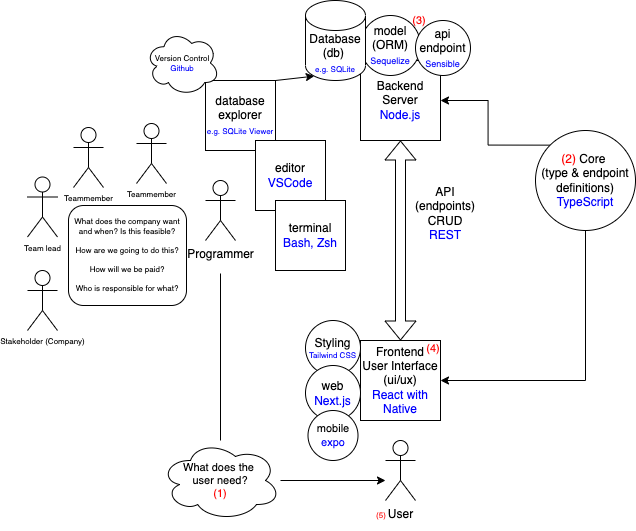

The diagram above was exported from draw.io. Its source (the exported page's mxGraphModel, read from the mxfile embedded in the PNG):
<mxGraphModel dx="2054" dy="713" grid="0" gridSize="10" guides="1" tooltips="1" connect="1" arrows="1" fold="1" page="1" pageScale="1" pageWidth="850" pageHeight="1100" math="0" shadow="0">
  <root>
    <mxCell id="0" />
    <mxCell id="1" parent="0" />
    <mxCell id="AVoD49IbdSFuRbKpo5UI-1" value="User" style="shape=umlActor;verticalLabelPosition=bottom;verticalAlign=top;html=1;outlineConnect=0;" parent="1" vertex="1">
      <mxGeometry x="290" y="440" width="30" height="60" as="geometry" />
    </mxCell>
    <mxCell id="KMkhgfwR0iVPZgEqo8bu-7" value="Backend&lt;br&gt;Server&lt;br&gt;&lt;font color=&quot;#0000ff&quot;&gt;Node.js&lt;/font&gt;" style="whiteSpace=wrap;html=1;aspect=fixed;" vertex="1" parent="1">
      <mxGeometry x="265" y="60" width="80" height="80" as="geometry" />
    </mxCell>
    <mxCell id="KMkhgfwR0iVPZgEqo8bu-8" value="Frontend&lt;br&gt;User Interface (ui/ux)&lt;br&gt;&lt;font color=&quot;#0000ff&quot;&gt;React with Native&lt;/font&gt;" style="whiteSpace=wrap;html=1;aspect=fixed;" vertex="1" parent="1">
      <mxGeometry x="265" y="340" width="80" height="80" as="geometry" />
    </mxCell>
    <mxCell id="KMkhgfwR0iVPZgEqo8bu-9" value="" style="shape=flexArrow;endArrow=classic;startArrow=classic;html=1;rounded=0;entryX=0.5;entryY=1;entryDx=0;entryDy=0;exitX=0.5;exitY=0;exitDx=0;exitDy=0;" edge="1" parent="1" source="KMkhgfwR0iVPZgEqo8bu-8" target="KMkhgfwR0iVPZgEqo8bu-7">
      <mxGeometry width="100" height="100" relative="1" as="geometry">
        <mxPoint x="40" y="290" as="sourcePoint" />
        <mxPoint x="140" y="190" as="targetPoint" />
      </mxGeometry>
    </mxCell>
    <mxCell id="KMkhgfwR0iVPZgEqo8bu-10" value="API (endpoints)&lt;br&gt;CRUD" style="text;html=1;strokeColor=none;fillColor=none;align=center;verticalAlign=middle;whiteSpace=wrap;rounded=0;" vertex="1" parent="1">
      <mxGeometry x="320" y="180" width="60" height="53" as="geometry" />
    </mxCell>
    <mxCell id="KMkhgfwR0iVPZgEqo8bu-12" style="edgeStyle=orthogonalEdgeStyle;rounded=0;orthogonalLoop=1;jettySize=auto;html=1;exitX=0;exitY=0;exitDx=0;exitDy=0;entryX=1;entryY=0.5;entryDx=0;entryDy=0;" edge="1" parent="1" source="KMkhgfwR0iVPZgEqo8bu-11" target="KMkhgfwR0iVPZgEqo8bu-7">
      <mxGeometry relative="1" as="geometry" />
    </mxCell>
    <mxCell id="KMkhgfwR0iVPZgEqo8bu-13" style="edgeStyle=orthogonalEdgeStyle;rounded=0;orthogonalLoop=1;jettySize=auto;html=1;exitX=0.5;exitY=1;exitDx=0;exitDy=0;entryX=1;entryY=0.5;entryDx=0;entryDy=0;" edge="1" parent="1" source="KMkhgfwR0iVPZgEqo8bu-11" target="KMkhgfwR0iVPZgEqo8bu-8">
      <mxGeometry relative="1" as="geometry" />
    </mxCell>
    <mxCell id="KMkhgfwR0iVPZgEqo8bu-11" value="&lt;font color=&quot;#ff0000&quot;&gt;(2)&lt;/font&gt; Core &lt;br&gt;(type &amp;amp; endpoint definitions)&lt;br&gt;&lt;font color=&quot;#0000ff&quot;&gt;TypeScript&lt;/font&gt;" style="ellipse;whiteSpace=wrap;html=1;aspect=fixed;" vertex="1" parent="1">
      <mxGeometry x="440" y="130" width="100" height="100" as="geometry" />
    </mxCell>
    <mxCell id="KMkhgfwR0iVPZgEqo8bu-14" value="model (ORM)&lt;br&gt;&lt;font style=&quot;font-size: 9px;&quot; color=&quot;#0000ff&quot;&gt;Sequelize&lt;/font&gt;" style="ellipse;whiteSpace=wrap;html=1;aspect=fixed;" vertex="1" parent="1">
      <mxGeometry x="265" y="15" width="60" height="60" as="geometry" />
    </mxCell>
    <mxCell id="KMkhgfwR0iVPZgEqo8bu-16" value="api endpoint&lt;br&gt;&lt;font style=&quot;font-size: 9px;&quot; color=&quot;#0000ff&quot;&gt;Sensible&lt;/font&gt;" style="ellipse;whiteSpace=wrap;html=1;aspect=fixed;" vertex="1" parent="1">
      <mxGeometry x="320" y="20" width="55" height="55" as="geometry" />
    </mxCell>
    <mxCell id="KMkhgfwR0iVPZgEqo8bu-6" value="Database (db) &lt;br&gt;&lt;font style=&quot;font-size: 8px;&quot; color=&quot;#0000ff&quot;&gt;e.g. SQLite&lt;/font&gt;" style="shape=cylinder3;whiteSpace=wrap;html=1;boundedLbl=1;backgroundOutline=1;size=15;" vertex="1" parent="1">
      <mxGeometry x="210" width="60" height="80" as="geometry" />
    </mxCell>
    <mxCell id="KMkhgfwR0iVPZgEqo8bu-30" style="edgeStyle=orthogonalEdgeStyle;rounded=0;orthogonalLoop=1;jettySize=auto;html=1;fontSize=11;fontColor=#0000FF;startArrow=none;" edge="1" parent="1" source="KMkhgfwR0iVPZgEqo8bu-31" target="AVoD49IbdSFuRbKpo5UI-1">
      <mxGeometry relative="1" as="geometry">
        <mxPoint x="125" y="273" as="sourcePoint" />
        <Array as="points">
          <mxPoint x="125" y="481" />
        </Array>
      </mxGeometry>
    </mxCell>
    <mxCell id="KMkhgfwR0iVPZgEqo8bu-18" value="Programmer" style="shape=umlActor;verticalLabelPosition=bottom;verticalAlign=top;html=1;outlineConnect=0;" vertex="1" parent="1">
      <mxGeometry x="110" y="180" width="30" height="60" as="geometry" />
    </mxCell>
    <mxCell id="KMkhgfwR0iVPZgEqo8bu-24" style="rounded=0;orthogonalLoop=1;jettySize=auto;html=1;exitX=1;exitY=0;exitDx=0;exitDy=0;entryX=0.145;entryY=1;entryDx=0;entryDy=-4.35;entryPerimeter=0;" edge="1" parent="1" source="KMkhgfwR0iVPZgEqo8bu-21" target="KMkhgfwR0iVPZgEqo8bu-6">
      <mxGeometry relative="1" as="geometry" />
    </mxCell>
    <mxCell id="KMkhgfwR0iVPZgEqo8bu-21" value="database explorer&lt;br&gt;&lt;font style=&quot;font-size: 8px;&quot;&gt;&lt;font style=&quot;font-size: 8px;&quot; color=&quot;#0000ff&quot;&gt;e.g.&lt;/font&gt; &lt;font style=&quot;font-size: 8px;&quot; color=&quot;#0000ff&quot;&gt;SQLite Viewer&lt;/font&gt;&lt;/font&gt;" style="whiteSpace=wrap;html=1;aspect=fixed;" vertex="1" parent="1">
      <mxGeometry x="110" y="80" width="70" height="70" as="geometry" />
    </mxCell>
    <mxCell id="KMkhgfwR0iVPZgEqo8bu-22" value="editor&lt;br&gt;&lt;font color=&quot;#0000ff&quot;&gt;VSCode&lt;/font&gt;" style="whiteSpace=wrap;html=1;aspect=fixed;" vertex="1" parent="1">
      <mxGeometry x="160" y="140" width="70" height="70" as="geometry" />
    </mxCell>
    <mxCell id="KMkhgfwR0iVPZgEqo8bu-23" value="terminal&lt;br&gt;&lt;font color=&quot;#0000ff&quot;&gt;Bash, Zsh&lt;/font&gt;" style="whiteSpace=wrap;html=1;aspect=fixed;" vertex="1" parent="1">
      <mxGeometry x="180" y="200" width="70" height="70" as="geometry" />
    </mxCell>
    <mxCell id="KMkhgfwR0iVPZgEqo8bu-25" value="&lt;font color=&quot;#0000ff&quot;&gt;REST&lt;/font&gt;" style="text;html=1;strokeColor=none;fillColor=none;align=center;verticalAlign=middle;whiteSpace=wrap;rounded=0;" vertex="1" parent="1">
      <mxGeometry x="320" y="221" width="60" height="28" as="geometry" />
    </mxCell>
    <mxCell id="KMkhgfwR0iVPZgEqo8bu-27" value="&lt;font color=&quot;#000000&quot; style=&quot;font-size: 12px;&quot;&gt;Styling&lt;/font&gt;&lt;br&gt;&lt;font style=&quot;font-size: 8px;&quot;&gt;Tailwind CSS&lt;/font&gt;" style="ellipse;whiteSpace=wrap;html=1;aspect=fixed;fontSize=9;fontColor=#0000FF;" vertex="1" parent="1">
      <mxGeometry x="210" y="320" width="55" height="55" as="geometry" />
    </mxCell>
    <mxCell id="KMkhgfwR0iVPZgEqo8bu-28" value="web&lt;br style=&quot;font-size: 11px;&quot;&gt;&lt;font color=&quot;#0000ff&quot;&gt;Next.js&lt;/font&gt;" style="ellipse;whiteSpace=wrap;html=1;aspect=fixed;fontSize=12;fontColor=#000000;" vertex="1" parent="1">
      <mxGeometry x="210" y="365" width="55" height="55" as="geometry" />
    </mxCell>
    <mxCell id="KMkhgfwR0iVPZgEqo8bu-29" value="&lt;font color=&quot;#000000&quot;&gt;mobile&lt;/font&gt;&lt;br&gt;expo" style="ellipse;whiteSpace=wrap;html=1;aspect=fixed;fontSize=11;fontColor=#0000FF;" vertex="1" parent="1">
      <mxGeometry x="212.5" y="410" width="50" height="50" as="geometry" />
    </mxCell>
    <mxCell id="KMkhgfwR0iVPZgEqo8bu-31" value="What does the &lt;br&gt;user need?&lt;br&gt;&lt;font color=&quot;#ff0000&quot;&gt;(1)&lt;/font&gt;" style="ellipse;shape=cloud;whiteSpace=wrap;html=1;fontSize=11;" vertex="1" parent="1">
      <mxGeometry x="65" y="440" width="120" height="80" as="geometry" />
    </mxCell>
    <mxCell id="KMkhgfwR0iVPZgEqo8bu-32" value="" style="edgeStyle=orthogonalEdgeStyle;rounded=0;orthogonalLoop=1;jettySize=auto;html=1;fontSize=11;fontColor=#0000FF;endArrow=none;" edge="1" parent="1" target="KMkhgfwR0iVPZgEqo8bu-31">
      <mxGeometry relative="1" as="geometry">
        <mxPoint x="125" y="273" as="sourcePoint" />
        <mxPoint x="290" y="481.0000000000001" as="targetPoint" />
        <Array as="points" />
      </mxGeometry>
    </mxCell>
    <mxCell id="KMkhgfwR0iVPZgEqo8bu-33" value="(3)" style="text;html=1;strokeColor=none;fillColor=none;align=center;verticalAlign=middle;whiteSpace=wrap;rounded=0;fontSize=11;fontColor=#FF0000;" vertex="1" parent="1">
      <mxGeometry x="294" y="5" width="60" height="30" as="geometry" />
    </mxCell>
    <mxCell id="KMkhgfwR0iVPZgEqo8bu-34" value="(4)" style="text;html=1;strokeColor=none;fillColor=none;align=center;verticalAlign=middle;whiteSpace=wrap;rounded=0;fontSize=11;fontColor=#FF0000;" vertex="1" parent="1">
      <mxGeometry x="308" y="332.5" width="60" height="30" as="geometry" />
    </mxCell>
    <mxCell id="KMkhgfwR0iVPZgEqo8bu-35" value="(5)" style="text;html=1;strokeColor=none;fillColor=none;align=center;verticalAlign=middle;whiteSpace=wrap;rounded=0;fontSize=8;fontColor=#FF0000;" vertex="1" parent="1">
      <mxGeometry x="256" y="500" width="60" height="30" as="geometry" />
    </mxCell>
    <mxCell id="KMkhgfwR0iVPZgEqo8bu-36" value="&lt;font color=&quot;#000000&quot;&gt;Version Control&lt;/font&gt;&lt;br&gt;&lt;font color=&quot;#0000ff&quot;&gt;Github&lt;/font&gt;" style="ellipse;shape=cloud;whiteSpace=wrap;html=1;fontSize=8;fontColor=#FF0000;" vertex="1" parent="1">
      <mxGeometry x="50" y="30" width="74" height="65" as="geometry" />
    </mxCell>
    <mxCell id="KMkhgfwR0iVPZgEqo8bu-38" value="Teammember" style="shape=umlActor;verticalLabelPosition=bottom;verticalAlign=top;html=1;outlineConnect=0;fontSize=8;fontColor=#000000;" vertex="1" parent="1">
      <mxGeometry x="-22" y="127" width="30" height="60" as="geometry" />
    </mxCell>
    <mxCell id="KMkhgfwR0iVPZgEqo8bu-39" value="Teammember" style="shape=umlActor;verticalLabelPosition=bottom;verticalAlign=top;html=1;outlineConnect=0;fontSize=8;fontColor=#000000;" vertex="1" parent="1">
      <mxGeometry x="41" y="123" width="30" height="60" as="geometry" />
    </mxCell>
    <mxCell id="KMkhgfwR0iVPZgEqo8bu-40" value="Team lead" style="shape=umlActor;verticalLabelPosition=bottom;verticalAlign=top;html=1;outlineConnect=0;fontSize=8;fontColor=#000000;" vertex="1" parent="1">
      <mxGeometry x="-68" y="176.5" width="30" height="60" as="geometry" />
    </mxCell>
    <mxCell id="KMkhgfwR0iVPZgEqo8bu-46" value="What does the company want and when? Is this feasible?&lt;br&gt;&lt;br&gt;How are we going to do this?&lt;br&gt;&lt;br&gt;How will we be paid?&lt;br&gt;&lt;br&gt;Who is responsible for what?" style="rounded=1;whiteSpace=wrap;html=1;fontSize=8;fontColor=#000000;" vertex="1" parent="1">
      <mxGeometry x="-27" y="205" width="118" height="100" as="geometry" />
    </mxCell>
    <mxCell id="KMkhgfwR0iVPZgEqo8bu-48" value="Stakeholder (Company)" style="shape=umlActor;verticalLabelPosition=bottom;verticalAlign=top;html=1;outlineConnect=0;fontSize=8;fontColor=#000000;" vertex="1" parent="1">
      <mxGeometry x="-68" y="270" width="30" height="60" as="geometry" />
    </mxCell>
  </root>
</mxGraphModel>